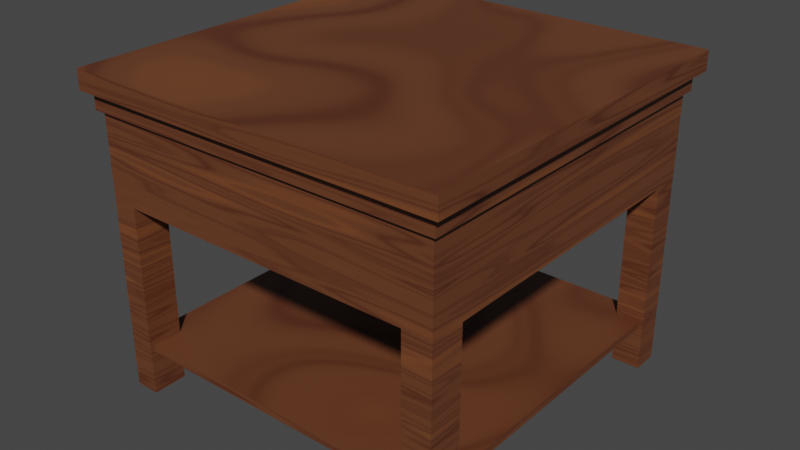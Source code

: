 # Source: BedSideTable_2_.blend  (saved by Blender 3.6.11; exported with 4.5.12 LTS)
import bpy
from mathutils import Matrix  # noqa: F401  (used for matrix-valued properties, if any)

bpy.ops.wm.read_factory_settings(use_empty=True)
scene = bpy.context.scene
scene.name = 'Scene'

# ---- collections
col_collection = bpy.data.collections.new('Collection'); scene.collection.children.link(col_collection)

# ---- materials (node trees are filled in below, after node groups)
mat_material = bpy.data.materials.new('Material')
mat_material.use_transparent_shadow = False

# ---- material node trees
mat_material.use_nodes = True; mat_material.node_tree.nodes.clear()
_N = mat_material.node_tree.nodes; _L = mat_material.node_tree.links
n0 = _N.new('ShaderNodeBsdfPrincipled'); n0.name = 'Principled BSDF'; n0.location = (10, 300)
n0.distribution = 'GGX'
n0.subsurface_method = 'RANDOM_WALK_SKIN'
n0.inputs[3].default_value = 1.45
n0.inputs[27].default_value = (0.0, 0.0, 0.0, 1.0)
n0.inputs[28].default_value = 1.0
n1 = _N.new('ShaderNodeOutputMaterial'); n1.name = 'Material Output'; n1.location = (300, 300)
n2 = _N.new('ShaderNodeTexCoord'); n2.name = 'Texture Coordinate'; n2.location = (-1159, 248)
n3 = _N.new('ShaderNodeTexNoise'); n3.name = 'Noise Texture'; n3.location = (-534, 271)
n4 = _N.new('ShaderNodeTexNoise'); n4.name = 'Musgrave Texture'; n4.location = (-737, 286)
n4.width = 150
n4.inputs[2].default_value = 0.7
n4.inputs[3].default_value = 1.0
n4.inputs[4].default_value = 0.25
n5 = _N.new('ShaderNodeMapping'); n5.name = 'Mapping'; n5.location = (-942, 294)
n6 = _N.new('ShaderNodeValToRGB'); n6.name = 'Color Ramp'; n6.location = (-335, 268)
n6.color_ramp.interpolation = 'EASE'
while len(n6.color_ramp.elements) > 1: n6.color_ramp.elements.remove(n6.color_ramp.elements[-1])
n6.color_ramp.elements[0].position = 0.0; n6.color_ramp.elements[0].color = (0.2705, 0.0865, 0.02217, 1.0)
_e = n6.color_ramp.elements.new(0.4607); _e.color = (0.1441, 0.04817, 0.01938, 1.0)
_e = n6.color_ramp.elements.new(0.7583); _e.color = (0.06125, 0.01033, 0.004025, 1.0)
_L.new(n0.outputs[0], n1.inputs[0])
_L.new(n3.outputs[0], n6.inputs[0])
_L.new(n4.outputs[0], n3.inputs[0])
_L.new(n5.outputs[0], n4.inputs[0])
_L.new(n2.outputs[3], n5.inputs[0])
_L.new(n6.outputs[0], n0.inputs[0])
n1.is_active_output = True

# ---- world
world_world = bpy.data.worlds.new('World'); scene.world = world_world
world_world.use_nodes = True; world_world.node_tree.nodes.clear()
_N = world_world.node_tree.nodes; _L = world_world.node_tree.links
n0 = _N.new('ShaderNodeOutputWorld'); n0.name = 'World Output'; n0.location = (300, 300)
n1 = _N.new('ShaderNodeBackground'); n1.name = 'Background'; n1.location = (10, 300)
n1.inputs[0].default_value = (0.05088, 0.05088, 0.05088, 1.0)
_L.new(n1.outputs[0], n0.inputs[0])
n0.is_active_output = True
world_world.color = (0.05088, 0.05088, 0.05088)
world_world.use_sun_shadow = False
world_world.sun_shadow_jitter_overblur = 0.0

# ---- meshes
me_cube = bpy.data.meshes.new('Cube')
me_cube.from_pydata([(-0.9582, -0.9582, -1.0), (-1.0, -1.0, 1.0), (-0.9582, 0.9582, -1.0), (-1.0, 1.0, 1.0), (0.9582, -0.9582, -1.0), (1.0, -1.0, 1.0), (0.9582, 0.9582, -1.0), (1.0, 1.0, 1.0), (-1.0, 1.0, -1.0), (-1.0, -1.0, -1.0), (1.0, 1.0, -1.0), (1.0, -1.0, -1.0), (-0.9329, 0.9329, -2.832), (-0.9329, -0.9329, -2.832), (0.9329, 0.9329, -2.832), (0.9329, -0.9329, -2.832), (-0.9582, 0.9582, -2.832), (-0.9582, -0.9582, -2.832), (0.9582, 0.9582, -2.832), (0.9582, -0.9582, -2.832), (-0.9329, 0.9329, -11.54), (-0.9329, -0.9329, -11.54), (0.9329, 0.9329, -11.54), (0.9329, -0.9329, -11.54), (-1.0, -0.8023, -1.0), (1.0, -0.8023, -1.0), (-0.9582, -0.7688, -1.0), (0.9582, -0.7688, -1.0), (-0.9582, -0.7688, -2.832), (0.9582, -0.7688, -2.832), (-0.9329, -0.7485, -2.832), (0.9329, -0.7485, -2.832), (-0.9329, -0.7485, -11.54), (0.9329, -0.7485, -11.54), (1.0, 0.8472, -1.0), (0.9582, 0.8118, -1.0), (0.9582, 0.8118, -2.832), (0.9329, 0.7904, -2.832), (0.9329, 0.7904, -11.54), (-1.0, 0.8472, -1.0), (-0.9582, 0.8118, -1.0), (-0.9582, 0.8118, -2.832), (-0.9329, 0.7904, -2.832), (-0.9329, 0.7904, -11.54), (0.8387, 1.0, -1.0), (0.8387, -1.0, -1.0), (0.8037, 0.9582, -1.0), (0.8037, -0.9582, -1.0), (0.8037, 0.9582, -2.832), (0.8037, -0.9582, -2.832), (0.7824, 0.9329, -2.832), (0.7824, -0.9329, -2.832), (0.7824, 0.9329, -11.54), (0.7824, -0.9329, -11.54), (0.7824, -0.7485, -11.54), (0.7824, 0.7904, -11.54), (-0.8589, 1.0, -1.0), (-0.823, 0.9582, -1.0), (-0.823, 0.9582, -2.832), (-0.8013, 0.9329, -2.832), (-0.8013, 0.9329, -11.54), (-0.8013, -0.7485, -11.54), (-0.8013, 0.7904, -11.54), (-0.8589, -1.0, -1.0), (-0.823, -0.9582, -1.0), (-0.823, -0.9582, -2.832), (-0.8013, -0.9329, -2.832), (-0.8013, -0.9329, -11.54), (-0.9329, -0.7485, -31.38), (-0.9329, -0.9329, -31.38), (-0.8013, 0.9329, -31.38), (-0.9329, 0.9329, -31.38), (0.9329, 0.7904, -31.38), (0.9329, 0.9329, -31.38), (0.7824, -0.9329, -31.38), (0.9329, -0.9329, -31.38), (0.9329, -0.7485, -31.38), (-0.8013, -0.7485, -31.38), (-0.9329, 0.7904, -31.38), (-0.8013, 0.7904, -31.38), (0.7824, 0.9329, -31.38), (0.7824, -0.7485, -31.38), (0.7824, 0.7904, -31.38), (-0.8013, -0.9329, -31.38), (-0.8503, 0.2586, -6.313), (-0.8503, -0.2166, -6.313), (-0.8503, 0.2586, -8.057), (-0.8503, -0.2166, -8.057), (-0.8503, 0.7904, -2.832), (-0.8503, -0.7485, -2.832), (-0.9183, 0.2586, -6.313), (-0.8503, 0.7904, -11.54), (-0.8503, -0.7485, -11.54), (-0.9183, -0.2166, -6.313), (-0.9183, 0.2586, -8.057), (-0.9183, -0.2166, -8.057), (0.9089, 0.9089, -26.17), (0.8528, 0.8528, -26.94), (0.9089, -0.9089, -26.17), (0.8528, -0.8528, -26.94), (-0.9089, 0.9089, -26.17), (-0.8528, 0.8528, -26.94), (-0.9089, -0.9089, -26.17), (-0.8528, -0.8528, -26.94), (0.9089, 0.9089, -26.94), (0.9089, -0.9089, -26.94), (-0.9089, -0.9089, -26.94), (-0.9089, 0.9089, -26.94), (0.8528, 0.8528, -28.05), (0.8528, -0.8528, -28.05), (-0.8528, -0.8528, -28.05), (-0.8528, 0.8528, -28.05)], [], [(7, 10, 44, 56, 8, 3), (1, 3, 8, 39, 24, 9), (64, 0, 17, 65), (26, 0, 9, 24), (57, 2, 8, 56), (35, 6, 10, 34), (47, 4, 11, 45), (66, 13, 21, 67), (46, 6, 18, 48), (27, 4, 19, 29), (40, 2, 16, 41), (30, 13, 17, 28), (59, 12, 16, 58), (37, 14, 18, 36), (51, 15, 19, 49), (20, 60, 70, 71), (50, 14, 22, 52), (31, 15, 23, 33), (42, 12, 20, 43), (13, 30, 32, 21), (37, 31, 33, 38), (55, 38, 33, 54), (15, 31, 29, 19), (42, 30, 28, 41), (0, 26, 28, 17), (35, 27, 29, 36), (4, 27, 25, 11), (40, 26, 24, 39), (5, 11, 25, 34, 10, 7), (3, 1, 5, 7), (2, 40, 39, 8), (6, 35, 36, 18), (12, 42, 41, 16), (21, 32, 68, 69), (14, 37, 38, 22), (30, 42, 88, 89), (31, 37, 36, 29), (26, 40, 41, 28), (27, 35, 34, 25), (60, 52, 55, 62), (62, 55, 54, 61), (59, 50, 52, 60), (61, 54, 53, 67), (66, 51, 49, 65), (14, 50, 48, 18), (57, 46, 48, 58), (15, 51, 53, 23), (64, 47, 45, 63), (6, 46, 44, 10), (4, 47, 49, 19), (5, 1, 9, 63, 45, 11), (0, 64, 63, 9), (2, 57, 58, 16), (13, 66, 65, 17), (60, 62, 79, 70), (12, 59, 60, 20), (91, 62, 61, 92), (32, 61, 77, 68), (50, 59, 58, 48), (51, 66, 67, 53), (46, 57, 56, 44), (47, 64, 65, 49), (81, 76, 75, 74), (80, 73, 72, 82), (68, 77, 83, 69), (71, 70, 79, 78), (54, 33, 76, 81), (22, 38, 72, 73), (53, 54, 81, 74), (23, 53, 74, 75), (33, 23, 75, 76), (61, 67, 83, 77), (38, 55, 82, 72), (62, 43, 78, 79), (67, 21, 69, 83), (55, 52, 80, 82), (43, 20, 71, 78), (52, 22, 73, 80), (84, 86, 94, 90), (32, 30, 89, 92), (42, 43, 91, 88), (84, 85, 89, 88), (87, 86, 91, 92), (85, 87, 92, 89), (86, 84, 88, 91), (93, 90, 94, 95), (86, 87, 95, 94), (87, 85, 93, 95), (85, 84, 90, 93), (96, 104, 105, 98), (98, 105, 106, 102), (102, 106, 107, 100), (100, 107, 104, 96), (98, 102, 100, 96), (101, 103, 110, 111), (97, 99, 105, 104), (99, 103, 106, 105), (103, 101, 107, 106), (101, 97, 104, 107), (110, 109, 108, 111), (99, 97, 108, 109), (97, 101, 111, 108), (103, 99, 109, 110)])
_uv = me_cube.uv_layers.new(name='UVMap')
_uv.uv.foreach_set('vector', [0.8486, 0.1974, 0.8096, 0.2556, 0.8049, 0.2525, 0.7555, 0.2194, 0.7514, 0.2166, 0.7904, 0.1584, 0.7514, 0.2166, 0.8096, 0.2556, 0.7707, 0.3138, 0.7662, 0.3108, 0.7182, 0.2787, 0.7124, 0.2748, 0.7697, 0.3153, 0.7723, 0.3114, 0.8256, 0.3471, 0.823, 0.351, 0.7649, 0.3197, 0.7686, 0.3142, 0.7707, 0.3138, 0.7668, 0.3196, 0.7273, 0.3674, 0.7313, 0.37, 0.7317, 0.372, 0.7276, 0.3693, 0.6784, 0.3284, 0.6755, 0.3326, 0.6735, 0.333, 0.6765, 0.3286, 0.7173, 0.2799, 0.7129, 0.2769, 0.7124, 0.2748, 0.7171, 0.278, 0.6237, 0.04678, 0.6275, 0.04935, 0.4578, 0.3027, 0.454, 0.3002, 0.7319, 0.3716, 0.7349, 0.3671, 0.7883, 0.4029, 0.7853, 0.4074, 0.6939, 0.4284, 0.6976, 0.4229, 0.7509, 0.4586, 0.7472, 0.4641, 0.6574, 0.483, 0.6603, 0.4787, 0.7136, 0.5144, 0.7107, 0.5187, 0.8606, 0.2986, 0.8642, 0.2932, 0.8654, 0.2929, 0.8617, 0.2985, 0.824, 0.3449, 0.8278, 0.3475, 0.8281, 0.3487, 0.8241, 0.3461, 0.7763, 0.307, 0.7735, 0.3111, 0.7723, 0.3114, 0.7751, 0.3071, 0.8143, 0.2598, 0.8099, 0.2568, 0.8096, 0.2556, 0.8141, 0.2586, 0.4578, 0.3027, 0.4617, 0.3053, 0.07498, 0.8829, 0.07115, 0.8803, 0.6774, 0.08277, 0.6818, 0.08571, 0.5122, 0.3391, 0.5078, 0.3361, 0.7307, 0.1185, 0.7361, 0.1221, 0.5665, 0.3754, 0.5611, 0.3718, 0.7862, 0.1556, 0.7904, 0.1584, 0.6208, 0.4118, 0.6166, 0.409, 0.7809, 0.152, 0.7862, 0.1556, 0.6166, 0.409, 0.6112, 0.4054, 0.6859, 0.08848, 0.7307, 0.1185, 0.5611, 0.3718, 0.5163, 0.3419, 0.5663, 0.5025, 0.562, 0.4996, 0.5919, 0.4548, 0.5963, 0.4578, 0.8099, 0.2568, 0.8063, 0.2622, 0.8059, 0.2611, 0.8096, 0.2556, 0.8306, 0.3433, 0.8606, 0.2986, 0.8617, 0.2985, 0.8309, 0.3445, 0.6229, 0.5345, 0.6266, 0.529, 0.6799, 0.5647, 0.6762, 0.5702, 0.6631, 0.4744, 0.6939, 0.4284, 0.7472, 0.4641, 0.7164, 0.5101, 0.7129, 0.2769, 0.7092, 0.2824, 0.7086, 0.2806, 0.7124, 0.2748, 0.7341, 0.3657, 0.7649, 0.3197, 0.7668, 0.3196, 0.7347, 0.3676, 0.7317, 0.372, 0.6927, 0.4302, 0.687, 0.4264, 0.639, 0.3942, 0.6345, 0.3913, 0.6735, 0.333, 0.5955, 0.4495, 0.6345, 0.3913, 0.6927, 0.4302, 0.6537, 0.4884, 0.7313, 0.37, 0.7341, 0.3657, 0.7347, 0.3676, 0.7317, 0.372, 0.6603, 0.4787, 0.6631, 0.4744, 0.7164, 0.5101, 0.7136, 0.5144, 0.8278, 0.3475, 0.8306, 0.3433, 0.8309, 0.3445, 0.8281, 0.3487, 0.6112, 0.4054, 0.6166, 0.409, 0.2299, 0.9866, 0.2245, 0.983, 0.6818, 0.08571, 0.6859, 0.08848, 0.5163, 0.3419, 0.5122, 0.3391, 0.8606, 0.2986, 0.8306, 0.3433, 0.8282, 0.3417, 0.8582, 0.2969, 0.8063, 0.2622, 0.7763, 0.307, 0.7751, 0.3071, 0.8059, 0.2611, 0.6266, 0.529, 0.6574, 0.483, 0.7107, 0.5187, 0.6799, 0.5647, 0.7092, 0.2824, 0.6784, 0.3284, 0.6765, 0.3286, 0.7086, 0.2806, 0.6096, 0.5376, 0.5636, 0.5067, 0.5663, 0.5025, 0.6124, 0.5334, 0.6124, 0.5334, 0.5663, 0.5025, 0.5963, 0.4578, 0.6424, 0.4886, 0.6313, 0.05191, 0.6774, 0.08277, 0.5078, 0.3361, 0.4617, 0.3053, 0.6424, 0.4886, 0.5963, 0.4578, 0.5999, 0.4524, 0.646, 0.4833, 0.8603, 0.2906, 0.8143, 0.2598, 0.8141, 0.2586, 0.8615, 0.2903, 0.7735, 0.3111, 0.7779, 0.3141, 0.7768, 0.3144, 0.7723, 0.3114, 0.7002, 0.419, 0.7319, 0.3716, 0.7853, 0.4074, 0.7536, 0.4547, 0.5732, 0.01299, 0.5776, 0.01592, 0.4079, 0.2693, 0.4035, 0.2664, 0.7647, 0.3116, 0.7173, 0.2799, 0.7171, 0.278, 0.7666, 0.3111, 0.6755, 0.3326, 0.68, 0.3357, 0.6782, 0.3362, 0.6735, 0.333, 0.7349, 0.3671, 0.738, 0.3627, 0.7913, 0.3984, 0.7883, 0.4029, 0.8486, 0.1974, 0.9068, 0.2364, 0.8678, 0.2946, 0.8637, 0.2918, 0.8143, 0.2587, 0.8096, 0.2556, 0.7686, 0.3142, 0.7647, 0.3116, 0.7666, 0.3111, 0.7707, 0.3138, 0.6976, 0.4229, 0.7002, 0.419, 0.7536, 0.4547, 0.7509, 0.4586, 0.8642, 0.2932, 0.8603, 0.2906, 0.8615, 0.2903, 0.8654, 0.2929, 0.9792, 0.2848, 0.9834, 0.2876, 0.5967, 0.8652, 0.5925, 0.8624, 0.6275, 0.04935, 0.6313, 0.05191, 0.4617, 0.3053, 0.4578, 0.3027, 0.6139, 0.5344, 0.6124, 0.5334, 0.6424, 0.4886, 0.6438, 0.4896, 0.9875, 0.2904, 0.9913, 0.293, 0.6046, 0.8705, 0.6008, 0.868, 0.7779, 0.3141, 0.824, 0.3449, 0.8241, 0.3461, 0.7768, 0.3144, 0.5776, 0.01592, 0.6237, 0.04678, 0.454, 0.3002, 0.4079, 0.2693, 0.68, 0.3357, 0.7273, 0.3674, 0.7276, 0.3693, 0.6782, 0.3362, 0.738, 0.3627, 0.7697, 0.3153, 0.823, 0.351, 0.7913, 0.3984, 0.6074, 0.4106, 0.6031, 0.4077, 0.6066, 0.4023, 0.611, 0.4053, 0.6036, 0.4159, 0.6007, 0.4202, 0.5965, 0.4175, 0.5995, 0.4131, 0.6033, 0.4156, 0.5995, 0.4131, 0.6031, 0.4077, 0.6069, 0.4103, 0.5945, 0.4202, 0.5907, 0.4177, 0.5934, 0.4135, 0.5973, 0.4161, 0.9705, 0.279, 0.9748, 0.2819, 0.5881, 0.8595, 0.5838, 0.8566, 0.5122, 0.3391, 0.5163, 0.3419, 0.1296, 0.9194, 0.1254, 0.9167, 0.9068, 0.2364, 0.9122, 0.24, 0.5255, 0.8175, 0.5201, 0.8139, 0.4035, 0.2664, 0.4079, 0.2693, 0.02122, 0.8469, 0.01684, 0.8439, 0.5611, 0.3718, 0.5665, 0.3754, 0.1798, 0.953, 0.1744, 0.9494, 0.9122, 0.24, 0.9175, 0.2435, 0.5308, 0.8211, 0.5255, 0.8175, 0.9748, 0.2819, 0.9792, 0.2848, 0.5925, 0.8624, 0.5881, 0.8595, 0.9913, 0.293, 0.9952, 0.2955, 0.6085, 0.8731, 0.6046, 0.8705, 0.454, 0.3002, 0.4578, 0.3027, 0.07115, 0.8803, 0.06732, 0.8777, 0.9834, 0.2876, 0.9875, 0.2904, 0.6008, 0.868, 0.5967, 0.8652, 0.6166, 0.409, 0.6208, 0.4118, 0.2341, 0.9894, 0.2299, 0.9866, 0.5078, 0.3361, 0.5122, 0.3391, 0.1254, 0.9167, 0.1211, 0.9137, 0.6007, 0.3984, 0.5667, 0.4491, 0.5648, 0.4478, 0.5987, 0.397, 0.6958, 0.5463, 0.8654, 0.2929, 0.8678, 0.2946, 0.6982, 0.5479, 0.828, 0.3487, 0.6584, 0.6021, 0.656, 0.6005, 0.8256, 0.3471, 0.6976, 0.243, 0.6837, 0.2337, 0.7361, 0.1221, 0.7809, 0.152, 0.6498, 0.2845, 0.6636, 0.2937, 0.6112, 0.4054, 0.5665, 0.3754, 0.6837, 0.2337, 0.6498, 0.2845, 0.5665, 0.3754, 0.7361, 0.1221, 0.6636, 0.2937, 0.6976, 0.243, 0.7809, 0.152, 0.6112, 0.4054, 0.7694, 0.5133, 0.7833, 0.5226, 0.7493, 0.5733, 0.7355, 0.5641, 0.5934, 0.4135, 0.6027, 0.3997, 0.6047, 0.401, 0.5954, 0.4148, 0.5667, 0.4491, 0.6007, 0.3984, 0.6027, 0.3997, 0.5687, 0.4504, 0.6066, 0.4023, 0.5974, 0.4162, 0.5954, 0.4148, 0.6047, 0.401, 0.7824, 0.4454, 0.8049, 0.4604, 0.7694, 0.5133, 0.747, 0.4983, 0.747, 0.4983, 0.7694, 0.5133, 0.734, 0.5662, 0.7116, 0.5512, 0.7116, 0.5512, 0.734, 0.5662, 0.6986, 0.6191, 0.6761, 0.6041, 0.8049, 0.4604, 0.8273, 0.4755, 0.7919, 0.5284, 0.7694, 0.5133, 0.6229, 0.5345, 0.6758, 0.5699, 0.6404, 0.6228, 0.5875, 0.5874, 0.5332, 0.4251, 0.5665, 0.3754, 0.5987, 0.397, 0.5655, 0.4467, 0.9345, 0.3292, 0.9677, 0.2795, 0.9705, 0.279, 0.935, 0.3319, 0.9677, 0.2795, 0.9181, 0.2463, 0.9175, 0.2435, 0.9705, 0.279, 0.9181, 0.2463, 0.8848, 0.2959, 0.8821, 0.2965, 0.9175, 0.2435, 0.8848, 0.2959, 0.9345, 0.3292, 0.935, 0.3319, 0.8821, 0.2965, 0.8821, 0.2965, 0.9318, 0.3297, 0.8985, 0.3793, 0.8489, 0.3461, 0.5, 0.4747, 0.5332, 0.4251, 0.5655, 0.4467, 0.5323, 0.4963, 0.8156, 0.3957, 0.8489, 0.3461, 0.8812, 0.3677, 0.8479, 0.4174, 0.7824, 0.4454, 0.8156, 0.3957, 0.8479, 0.4174, 0.8147, 0.467])
me_cube.materials.append(mat_material)
me_cube.update()

# ---- objects
ob_cube = bpy.data.objects.new('Cube', me_cube)

# ---- transforms, parenting, visibility, modifiers, constraints
ob_cube.location = (0.0, 0.0, 0.5098)
ob_cube.scale = (0.5358, 0.5358, 0.02757)

# ---- collection membership
col_collection.objects.link(ob_cube)

# ---- scene / render settings (as saved in the file)
scene.frame_start = 1; scene.frame_end = 250; scene.frame_set(1)
scene.render.engine = 'BLENDER_EEVEE_NEXT'
scene.cycles.sampling_pattern = 'TABULATED_SOBOL'
scene.view_settings.view_transform = 'Filmic'
bpy.context.view_layer.update()

# ---- added for rendering (the .blend has no active camera and no usable light): camera, sun
cam_auto = bpy.data.cameras.new('AutoCamera')
cam_auto.lens = 50.0
cam_auto.sensor_width = 36.0
cam_auto.clip_end = 1000.0
ob_auto_camera = bpy.data.objects.new('AutoCamera', cam_auto)
scene.collection.objects.link(ob_auto_camera)
ob_auto_camera.location = (1.62735, -1.95282, 1.39286)
ob_auto_camera.rotation_euler = (1.09748, -7.21219e-08, 0.694738)
scene.camera = ob_auto_camera
light_auto_sun = bpy.data.lights.new('AutoSun', 'SUN')
light_auto_sun.energy = 3.0
light_auto_sun.angle = 0.0523599
ob_auto_sun = bpy.data.objects.new('AutoSun', light_auto_sun)
scene.collection.objects.link(ob_auto_sun)
ob_auto_sun.rotation_euler = (0.872665, 0.174533, 0.523599)
bpy.context.view_layer.update()
